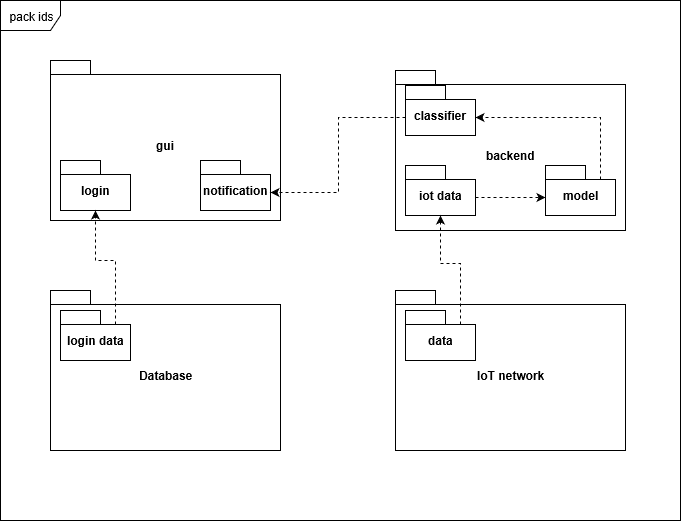

The diagram above was exported from draw.io. Its source (the exported page's mxGraphModel, read from the mxfile embedded in the PNG):
<mxGraphModel grid="1" dx="1233" dy="628" gridSize="10" guides="1" tooltips="1" connect="1" arrows="1" fold="1" page="1" pageScale="1" pageWidth="850" pageHeight="1100" math="0" shadow="0" background="#ffffff">
  <root>
    <mxCell id="0" />
    <mxCell id="1" parent="0" />
    <mxCell id="zvXR6cv2wfsRrSVwZ26_-1" value="pack ids" parent="1" style="shape=umlFrame;whiteSpace=wrap;html=1;" vertex="1">
      <mxGeometry as="geometry" y="40" x="10" height="520" width="680" />
    </mxCell>
    <mxCell id="zvXR6cv2wfsRrSVwZ26_-2" value="gui" parent="1" style="shape=folder;fontStyle=1;spacingTop=10;tabWidth=40;tabHeight=14;tabPosition=left;html=1;" vertex="1">
      <mxGeometry as="geometry" y="100" x="60" height="160" width="230" />
    </mxCell>
    <mxCell id="zvXR6cv2wfsRrSVwZ26_-4" value="backend" parent="1" style="shape=folder;fontStyle=1;spacingTop=10;tabWidth=40;tabHeight=14;tabPosition=left;html=1;" vertex="1">
      <mxGeometry as="geometry" y="110" x="405" height="160" width="230" />
    </mxCell>
    <mxCell id="zvXR6cv2wfsRrSVwZ26_-5" value="login" parent="1" style="shape=folder;fontStyle=1;spacingTop=10;tabWidth=40;tabHeight=14;tabPosition=left;html=1;" vertex="1">
      <mxGeometry as="geometry" y="200" x="70" height="50" width="70" />
    </mxCell>
    <mxCell id="zvXR6cv2wfsRrSVwZ26_-6" value="notification" parent="1" style="shape=folder;fontStyle=1;spacingTop=10;tabWidth=40;tabHeight=14;tabPosition=left;html=1;" vertex="1">
      <mxGeometry as="geometry" y="200" x="210" height="50" width="70" />
    </mxCell>
    <mxCell id="zvXR6cv2wfsRrSVwZ26_-18" parent="1" target="zvXR6cv2wfsRrSVwZ26_-8" edge="1" style="edgeStyle=orthogonalEdgeStyle;rounded=0;orthogonalLoop=1;jettySize=auto;html=1;exitX=0;exitY=0;exitDx=70;exitDy=32;exitPerimeter=0;entryX=0;entryY=0;entryDx=0;entryDy=32;entryPerimeter=0;dashed=1;" source="zvXR6cv2wfsRrSVwZ26_-7">
      <mxGeometry as="geometry" relative="1" />
    </mxCell>
    <mxCell id="zvXR6cv2wfsRrSVwZ26_-7" value="iot data" parent="1" style="shape=folder;fontStyle=1;spacingTop=10;tabWidth=40;tabHeight=14;tabPosition=left;html=1;" vertex="1">
      <mxGeometry as="geometry" y="205" x="415" height="50" width="70" />
    </mxCell>
    <mxCell id="zvXR6cv2wfsRrSVwZ26_-19" parent="1" target="zvXR6cv2wfsRrSVwZ26_-9" edge="1" style="edgeStyle=orthogonalEdgeStyle;rounded=0;orthogonalLoop=1;jettySize=auto;html=1;exitX=0;exitY=0;exitDx=55;exitDy=14;exitPerimeter=0;entryX=0;entryY=0;entryDx=70;entryDy=32;entryPerimeter=0;dashed=1;" source="zvXR6cv2wfsRrSVwZ26_-8">
      <mxGeometry as="geometry" relative="1">
        <Array as="points">
          <mxPoint y="157" x="610" />
        </Array>
      </mxGeometry>
    </mxCell>
    <mxCell id="zvXR6cv2wfsRrSVwZ26_-8" value="model" parent="1" style="shape=folder;fontStyle=1;spacingTop=10;tabWidth=40;tabHeight=14;tabPosition=left;html=1;" vertex="1">
      <mxGeometry as="geometry" y="205" x="555" height="50" width="70" />
    </mxCell>
    <mxCell id="zvXR6cv2wfsRrSVwZ26_-20" parent="1" target="zvXR6cv2wfsRrSVwZ26_-6" edge="1" style="edgeStyle=orthogonalEdgeStyle;rounded=0;orthogonalLoop=1;jettySize=auto;html=1;exitX=0;exitY=0;exitDx=0;exitDy=32;exitPerimeter=0;entryX=0;entryY=0;entryDx=70;entryDy=32;entryPerimeter=0;dashed=1;" source="zvXR6cv2wfsRrSVwZ26_-9">
      <mxGeometry as="geometry" relative="1" />
    </mxCell>
    <mxCell id="zvXR6cv2wfsRrSVwZ26_-9" value="classifier" parent="1" style="shape=folder;fontStyle=1;spacingTop=10;tabWidth=40;tabHeight=14;tabPosition=left;html=1;" vertex="1">
      <mxGeometry as="geometry" y="125" x="415" height="50" width="70" />
    </mxCell>
    <mxCell id="zvXR6cv2wfsRrSVwZ26_-10" value="IoT network" parent="1" style="shape=folder;fontStyle=1;spacingTop=10;tabWidth=40;tabHeight=14;tabPosition=left;html=1;" vertex="1">
      <mxGeometry as="geometry" y="330" x="405" height="160" width="230" />
    </mxCell>
    <mxCell id="zvXR6cv2wfsRrSVwZ26_-17" parent="1" target="zvXR6cv2wfsRrSVwZ26_-7" edge="1" style="edgeStyle=orthogonalEdgeStyle;rounded=0;orthogonalLoop=1;jettySize=auto;html=1;exitX=0;exitY=0;exitDx=55;exitDy=14;exitPerimeter=0;entryX=0.5;entryY=1;entryDx=0;entryDy=0;entryPerimeter=0;dashed=1;" source="zvXR6cv2wfsRrSVwZ26_-11">
      <mxGeometry as="geometry" relative="1" />
    </mxCell>
    <mxCell id="zvXR6cv2wfsRrSVwZ26_-11" value="data" parent="1" style="shape=folder;fontStyle=1;spacingTop=10;tabWidth=40;tabHeight=14;tabPosition=left;html=1;" vertex="1">
      <mxGeometry as="geometry" y="350" x="415" height="50" width="70" />
    </mxCell>
    <mxCell id="zvXR6cv2wfsRrSVwZ26_-12" value="Database" parent="1" style="shape=folder;fontStyle=1;spacingTop=10;tabWidth=40;tabHeight=14;tabPosition=left;html=1;" vertex="1">
      <mxGeometry as="geometry" y="330" x="60" height="160" width="230" />
    </mxCell>
    <mxCell id="zvXR6cv2wfsRrSVwZ26_-16" parent="1" target="zvXR6cv2wfsRrSVwZ26_-5" edge="1" style="edgeStyle=orthogonalEdgeStyle;rounded=0;orthogonalLoop=1;jettySize=auto;html=1;exitX=0;exitY=0;exitDx=55;exitDy=14;exitPerimeter=0;entryX=0.5;entryY=1;entryDx=0;entryDy=0;entryPerimeter=0;dashed=1;" source="zvXR6cv2wfsRrSVwZ26_-13">
      <mxGeometry as="geometry" relative="1" />
    </mxCell>
    <mxCell id="zvXR6cv2wfsRrSVwZ26_-13" value="login data" parent="1" style="shape=folder;fontStyle=1;spacingTop=10;tabWidth=40;tabHeight=14;tabPosition=left;html=1;" vertex="1">
      <mxGeometry as="geometry" y="350" x="70" height="50" width="70" />
    </mxCell>
  </root>
</mxGraphModel>